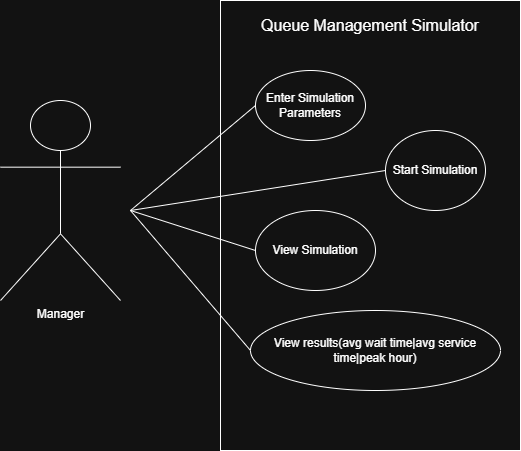

The diagram above was exported from draw.io. Its source (the exported page's mxGraphModel, read from the mxfile embedded in the PNG):
<mxGraphModel dx="2066" dy="1103" grid="1" gridSize="10" guides="1" tooltips="1" connect="1" arrows="1" fold="1" page="1" pageScale="1" pageWidth="827" pageHeight="1169" math="0" shadow="0">
  <root>
    <mxCell id="0" />
    <mxCell id="1" parent="0" />
    <mxCell id="AyIJuNkjuMpkm4R2uxLQ-1" parent="1" style="shape=umlActor;verticalLabelPosition=bottom;verticalAlign=top;html=1;" value="Manager&lt;div&gt;&lt;br&gt;&lt;/div&gt;" vertex="1">
      <mxGeometry height="200" width="120" x="130" y="300" as="geometry" />
    </mxCell>
    <mxCell id="AyIJuNkjuMpkm4R2uxLQ-9" parent="1" style="rounded=0;whiteSpace=wrap;html=1;" value="" vertex="1">
      <mxGeometry height="450" width="300" x="350" y="200" as="geometry" />
    </mxCell>
    <mxCell id="AyIJuNkjuMpkm4R2uxLQ-10" parent="1" style="text;html=1;whiteSpace=wrap;strokeColor=none;fillColor=none;align=center;verticalAlign=middle;rounded=0;" value="&lt;font style=&quot;font-size: 16px;&quot;&gt;Queue Management Simulator&lt;/font&gt;" vertex="1">
      <mxGeometry height="30" width="230" x="385" y="210" as="geometry" />
    </mxCell>
    <mxCell id="AyIJuNkjuMpkm4R2uxLQ-12" parent="1" style="ellipse;whiteSpace=wrap;html=1;" value="Enter Simulation Parameters" vertex="1">
      <mxGeometry height="70" width="110" x="385" y="270" as="geometry" />
    </mxCell>
    <mxCell id="AyIJuNkjuMpkm4R2uxLQ-15" edge="1" parent="1" style="endArrow=none;html=1;rounded=0;entryX=0;entryY=0.5;entryDx=0;entryDy=0;" target="AyIJuNkjuMpkm4R2uxLQ-12" value="">
      <mxGeometry height="50" relative="1" width="50" as="geometry">
        <mxPoint x="260" y="410" as="sourcePoint" />
        <mxPoint x="440" y="510" as="targetPoint" />
      </mxGeometry>
    </mxCell>
    <mxCell id="AyIJuNkjuMpkm4R2uxLQ-16" parent="1" style="ellipse;whiteSpace=wrap;html=1;" value="Start Simulation" vertex="1">
      <mxGeometry height="80" width="100" x="515" y="330" as="geometry" />
    </mxCell>
    <mxCell id="AyIJuNkjuMpkm4R2uxLQ-17" edge="1" parent="1" style="endArrow=none;html=1;rounded=0;entryX=0;entryY=0.5;entryDx=0;entryDy=0;" target="AyIJuNkjuMpkm4R2uxLQ-16" value="">
      <mxGeometry height="50" relative="1" width="50" as="geometry">
        <mxPoint x="260" y="410" as="sourcePoint" />
        <mxPoint x="440" y="510" as="targetPoint" />
      </mxGeometry>
    </mxCell>
    <mxCell id="AyIJuNkjuMpkm4R2uxLQ-18" parent="1" style="ellipse;whiteSpace=wrap;html=1;" value="View Simulation" vertex="1">
      <mxGeometry height="80" width="120" x="385" y="410" as="geometry" />
    </mxCell>
    <mxCell id="AyIJuNkjuMpkm4R2uxLQ-19" edge="1" parent="1" style="endArrow=none;html=1;rounded=0;entryX=0;entryY=0.5;entryDx=0;entryDy=0;" target="AyIJuNkjuMpkm4R2uxLQ-18" value="">
      <mxGeometry height="50" relative="1" width="50" as="geometry">
        <mxPoint x="260" y="410" as="sourcePoint" />
        <mxPoint x="440" y="510" as="targetPoint" />
      </mxGeometry>
    </mxCell>
    <mxCell id="AyIJuNkjuMpkm4R2uxLQ-20" parent="1" style="ellipse;whiteSpace=wrap;html=1;" value="View results(avg wait time|avg service time|peak hour)" vertex="1">
      <mxGeometry height="80" width="250" x="380" y="510" as="geometry" />
    </mxCell>
    <mxCell id="AyIJuNkjuMpkm4R2uxLQ-21" edge="1" parent="1" style="endArrow=none;html=1;rounded=0;entryX=0;entryY=0.5;entryDx=0;entryDy=0;" target="AyIJuNkjuMpkm4R2uxLQ-20" value="">
      <mxGeometry height="50" relative="1" width="50" as="geometry">
        <mxPoint x="260" y="410" as="sourcePoint" />
        <mxPoint x="440" y="510" as="targetPoint" />
      </mxGeometry>
    </mxCell>
  </root>
</mxGraphModel>